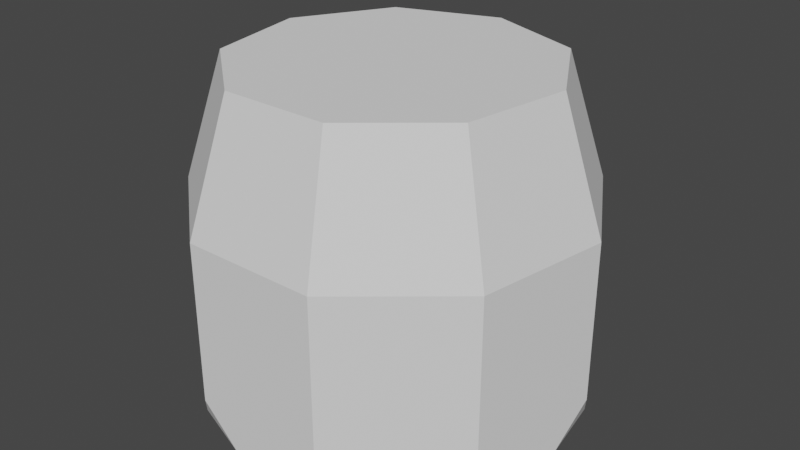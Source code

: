 # Source: groblin_body.blend  (saved by Blender 3.2.14; exported with 4.5.12 LTS)
import bpy
from mathutils import Matrix  # noqa: F401  (used for matrix-valued properties, if any)

bpy.ops.wm.read_factory_settings(use_empty=True)
scene = bpy.context.scene
scene.name = 'Scene'

# ---- collections
col_collection = bpy.data.collections.new('Collection'); scene.collection.children.link(col_collection)

# ---- world
world_world = bpy.data.worlds.new('World'); scene.world = world_world
world_world.use_nodes = True; world_world.node_tree.nodes.clear()
_N = world_world.node_tree.nodes; _L = world_world.node_tree.links
n0 = _N.new('ShaderNodeOutputWorld'); n0.name = 'World Output'; n0.location = (300, 300)
n1 = _N.new('ShaderNodeBackground'); n1.name = 'Background'; n1.location = (10, 300)
n1.inputs[0].default_value = (0.05088, 0.05088, 0.05088, 1.0)
_L.new(n1.outputs[0], n0.inputs[0])
n0.is_active_output = True
world_world.color = (0.05088, 0.05088, 0.05088)
world_world.use_sun_shadow = False
world_world.sun_shadow_jitter_overblur = 0.0

# ---- meshes
me_cylinder = bpy.data.meshes.new('Cylinder')
me_cylinder.from_pydata([(1.01, 0.3921, 1.462), (1.01, 0.5971, 0.8202), (1.521, 0.2061, 1.462), (1.653, 0.3631, 0.8202), (1.793, -0.2649, 1.462), (1.995, -0.2293, 0.8202), (1.699, -0.8004, 1.462), (1.876, -0.9029, 0.8202), (1.282, -1.15, 1.462), (1.352, -1.343, 0.8202), (0.7385, -1.15, 1.462), (0.6684, -1.343, 0.8202), (0.322, -0.8004, 1.462), (0.1444, -0.9029, 0.8202), (0.2275, -0.2649, 1.462), (0.02563, -0.2293, 0.8202), (0.4994, 0.2061, 1.462), (0.3676, 0.3631, 0.8202), (1.198, 0.5287, -0.188), (0.8225, 0.5287, -0.188), (1.01, 0.5971, 0.01197), (1.653, 0.3631, 0.01197), (1.753, 0.1899, -0.188), (1.465, 0.4315, -0.188), (1.995, -0.2293, 0.01197), (1.961, -0.4262, -0.188), (1.895, -0.05606, -0.188), (1.876, -0.9029, 0.01197), (1.723, -1.031, -0.188), (1.911, -0.706, -0.188), (1.352, -1.343, 0.01197), (1.152, -1.343, -0.188), (1.506, -1.214, -0.188), (0.6684, -1.343, 0.01197), (0.5152, -1.214, -0.188), (0.8684, -1.343, -0.188), (0.1444, -0.9029, 0.01197), (0.1097, -0.706, -0.188), (0.2976, -1.031, -0.188), (0.02563, -0.2293, 0.01197), (0.1256, -0.05606, -0.188), (0.06036, -0.4262, -0.188), (0.3676, 0.3631, 0.01197), (0.5556, 0.4315, -0.188), (0.2676, 0.1899, -0.188)], [], [(18, 20, 1, 3, 21, 23), (28, 27, 7, 9, 30, 32), (31, 30, 9, 11, 33, 35), (34, 33, 11, 13, 36, 38), (37, 36, 13, 15, 39, 41), (40, 39, 15, 17, 42, 44), (22, 21, 3, 5, 24, 26), (25, 24, 5, 7, 27, 29), (43, 42, 17, 1, 20, 19), (3, 1, 0, 2), (5, 3, 2, 4), (7, 5, 4, 6), (9, 7, 6, 8), (11, 9, 8, 10), (13, 11, 10, 12), (15, 13, 12, 14), (17, 15, 14, 16), (1, 17, 16, 0), (2, 0, 16, 14, 12, 10, 8, 6, 4), (18, 19, 20), (21, 22, 23), (24, 25, 26), (27, 28, 29), (30, 31, 32), (33, 34, 35), (36, 37, 38), (39, 40, 41), (42, 43, 44), (19, 18, 23, 22, 26, 25, 29, 28, 32, 31, 35, 34, 38, 37, 41, 40, 44, 43)])
_uv = me_cylinder.uv_layers.new(name='UVMap')
_uv.uv.foreach_set('vector', [0.9675, 0.5, 1.0, 0.5876, 1.0, 0.9416, 0.8889, 0.9416, 0.8889, 0.5876, 0.9214, 0.5, 0.6342, 0.5, 0.6667, 0.5876, 0.6667, 0.9416, 0.5556, 0.9416, 0.5556, 0.5876, 0.588, 0.5, 0.5231, 0.5, 0.5556, 0.5876, 0.5556, 0.9416, 0.4444, 0.9416, 0.4444, 0.5876, 0.4769, 0.5, 0.412, 0.5, 0.4444, 0.5876, 0.4444, 0.9416, 0.3333, 0.9416, 0.3333, 0.5876, 0.3658, 0.5, 0.3008, 0.5, 0.3333, 0.5876, 0.3333, 0.9416, 0.2222, 0.9416, 0.2222, 0.5876, 0.2547, 0.5, 0.1897, 0.5, 0.2222, 0.5876, 0.2222, 0.9416, 0.1111, 0.9416, 0.1111, 0.5876, 0.1436, 0.5, 0.8564, 0.5, 0.8889, 0.5876, 0.8889, 0.9416, 0.7778, 0.9416, 0.7778, 0.5876, 0.8103, 0.5, 0.7453, 0.5, 0.7778, 0.5876, 0.7778, 0.9416, 0.6667, 0.9416, 0.6667, 0.5876, 0.6992, 0.5, 0.07862, 0.5, 0.1111, 0.5876, 0.1111, 0.9416, 4.47e-08, 0.9416, 4.47e-08, 0.5876, 0.03249, 0.5, 0.4043, 0.4339, 0.25, 0.49, 0.25, 0.4408, 0.3726, 0.3962, 0.4864, 0.2917, 0.4043, 0.4339, 0.3726, 0.3962, 0.4379, 0.2831, 0.4578, 0.13, 0.4864, 0.2917, 0.4379, 0.2831, 0.4152, 0.1546, 0.3321, 0.02447, 0.4578, 0.13, 0.4152, 0.1546, 0.3153, 0.07071, 0.1679, 0.02447, 0.3321, 0.02447, 0.3153, 0.07071, 0.1847, 0.07071, 0.04215, 0.13, 0.1679, 0.02447, 0.1847, 0.07071, 0.08477, 0.1546, 0.01365, 0.2917, 0.04215, 0.13, 0.08477, 0.1546, 0.0621, 0.2831, 0.09573, 0.4339, 0.01365, 0.2917, 0.0621, 0.2831, 0.1274, 0.3962, 0.25, 0.49, 0.09573, 0.4339, 0.1274, 0.3962, 0.25, 0.4408, 0.3726, 0.3962, 0.25, 0.4408, 0.1274, 0.3962, 0.0621, 0.2831, 0.08477, 0.1546, 0.1847, 0.07071, 0.3153, 0.07071, 0.4152, 0.1546, 0.4379, 0.2831, 0.9675, 0.5, 0.7049, 0.4736, 4.47e-08, 0.5876, 0.8889, 0.5876, 0.8564, 0.5, 0.8592, 0.4503, 0.7778, 0.5876, 0.7453, 0.5, 0.9624, 0.3332, 0.6667, 0.5876, 0.6342, 0.5, 0.9662, 0.1773, 0.5556, 0.5876, 0.5231, 0.5, 0.8689, 0.05533, 0.4444, 0.5876, 0.412, 0.5, 0.7159, 0.02447, 0.3333, 0.5876, 0.3008, 0.5, 0.5789, 0.09915, 0.2222, 0.5876, 0.1897, 0.5, 0.522, 0.2444, 0.1111, 0.5876, 0.07862, 0.5, 0.5717, 0.3923, 0.7049, 0.4736, 0.7951, 0.4736, 0.8592, 0.4503, 0.9283, 0.3923, 0.9624, 0.3332, 0.978, 0.2444, 0.9662, 0.1773, 0.9211, 0.09915, 0.8689, 0.05533, 0.7841, 0.02447, 0.7159, 0.02447, 0.6311, 0.05533, 0.5789, 0.09915, 0.5338, 0.1773, 0.522, 0.2444, 0.5376, 0.3332, 0.5717, 0.3923, 0.6408, 0.4503])
me_cylinder.update()

# ---- objects
ob_cylinder = bpy.data.objects.new('Cylinder', me_cylinder)

# ---- transforms, parenting, visibility, modifiers, constraints
ob_cylinder.location = (0.0, 0.0, 0.0)

# ---- collection membership
col_collection.objects.link(ob_cylinder)

# ---- scene / render settings (as saved in the file)
scene.frame_start = 1; scene.frame_end = 250; scene.frame_set(1)
scene.render.engine = 'BLENDER_EEVEE_NEXT'
scene.cycles.sampling_pattern = 'TABULATED_SOBOL'
scene.cycles.use_light_tree = False
scene.view_settings.view_transform = 'Filmic'
bpy.context.view_layer.update()

# ---- added for rendering (the .blend has no active camera and no usable light): camera, sun
cam_auto = bpy.data.cameras.new('AutoCamera')
cam_auto.lens = 50.0
cam_auto.sensor_width = 36.0
cam_auto.clip_end = 1000.0
ob_auto_camera = bpy.data.objects.new('AutoCamera', cam_auto)
scene.collection.objects.link(ob_auto_camera)
ob_auto_camera.location = (3.98907, -3.94712, 3.01987)
ob_auto_camera.rotation_euler = (1.09748, -7.21219e-08, 0.694738)
scene.camera = ob_auto_camera
light_auto_sun = bpy.data.lights.new('AutoSun', 'SUN')
light_auto_sun.energy = 3.0
light_auto_sun.angle = 0.0523599
ob_auto_sun = bpy.data.objects.new('AutoSun', light_auto_sun)
scene.collection.objects.link(ob_auto_sun)
ob_auto_sun.rotation_euler = (0.872665, 0.174533, 0.523599)
bpy.context.view_layer.update()

